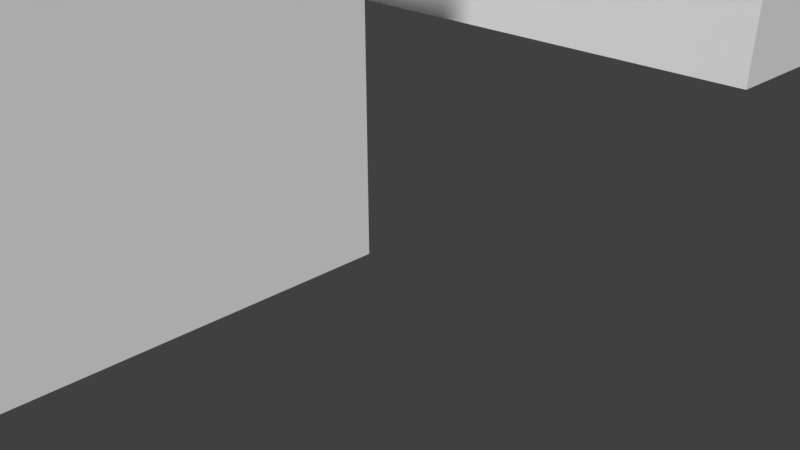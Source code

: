 # Source: spidersocket.blend  (saved by Blender 2.78.0; exported with 4.5.12 LTS)
import bpy
from mathutils import Matrix  # noqa: F401  (used for matrix-valued properties, if any)

bpy.ops.wm.read_factory_settings(use_empty=True)
scene = bpy.context.scene
scene.name = 'Scene'

# ---- collections
col_collection_1 = bpy.data.collections.new('Collection 1'); scene.collection.children.link(col_collection_1)

# ---- materials (node trees are filled in below, after node groups)
mat_material = bpy.data.materials.new('Material')
mat_material.alpha_threshold = 0.0
mat_material.use_transparent_shadow = False
mat_material.roughness = 0.5
mat_material.line_color = (0.0, 0.0, 0.0, 1.0)

# ---- material node trees

# ---- world
world_world = bpy.data.worlds.new('World'); scene.world = world_world
world_world.color = (0.05088, 0.05088, 0.05088)
world_world.use_sun_shadow = False
world_world.sun_shadow_jitter_overblur = 0.0
world_world.cycles.sampling_method = 'MANUAL'

# ---- cameras
cam_camera = bpy.data.cameras.new('Camera')
cam_camera.clip_end = 100.0
cam_camera.lens = 35.0
cam_camera.sensor_width = 32.0
cam_camera.sensor_height = 18.0
cam_camera.ortho_scale = 7.314
cam_camera.dof.focus_distance = 0.0
cam_camera.dof.aperture_fstop = 128.0

# ---- meshes
me_cube_001 = bpy.data.meshes.new('Cube.001')
me_cube_001.from_pydata([(-4.0, 2.0, 4.0), (-92.0, 2.0, 4.0), (-4.0, 2.0, 19.0), (-92.0, 2.0, 19.0), (-2.0, 9.0, 2.0), (-94.0, 9.0, 2.0), (-2.0, 9.0, 21.0), (-94.0, 9.0, 21.0), (-2.0, 11.0, 21.0), (-94.0, 11.0, 21.0), (-2.0, 1.907e-06, 21.0), (-94.0, 1.907e-06, 21.0), (-2.0, 11.0, 2.0), (-94.0, 11.0, 2.0), (-2.0, 1.907e-06, 2.0), (-94.0, 1.907e-06, 2.0), (-96.0, 11.0, 23.0), (-96.0, 1.907e-06, 23.0), (0.0, 1.907e-06, 21.0), (-92.0, 9.0, 19.0), (-92.0, 9.0, 4.0), (-96.0, 1.907e-06, 2.0), (-96.0, 1.907e-06, 21.0), (-96.0, 11.0, 2.0), (-96.0, 11.0, 21.0), (-4.0, 9.0, 19.0), (-4.0, 9.0, 4.0), (-2.0, 11.0, 23.0), (-94.0, 11.0, 23.0), (-2.0, 1.907e-06, 23.0), (-94.0, 1.907e-06, 23.0), (0.0, 1.907e-06, 2.0), (0.0, 11.0, 2.0), (0.0, 11.0, 21.0), (0.0, 11.0, 23.0), (0.0, 1.907e-06, 23.0), (-2.0, 1.907e-06, 0.0), (-94.0, 1.907e-06, 0.0), (-94.0, 11.0, 4.371e-08), (-2.0, 11.0, 4.371e-08), (-96.0, 1.907e-06, 0.0), (-96.0, 11.0, 4.371e-08), (0.0, 1.907e-06, 0.0), (0.0, 11.0, 4.371e-08)], [], [(26, 0, 2, 25), (2, 3, 19, 25), (4, 5, 20, 26), (25, 19, 7, 6), (20, 5, 7, 19), (31, 32, 33, 18), (8, 27, 34, 33), (26, 20, 1, 0), (36, 39, 43, 42), (1, 20, 19, 3), (23, 13, 38, 41), (12, 32, 43, 39), (10, 14, 31, 18), (39, 38, 13, 12), (28, 27, 8, 9), (11, 10, 29, 30), (12, 13, 5, 4), (6, 8, 12, 4), (0, 1, 3, 2), (5, 13, 9, 7), (15, 11, 22, 21), (27, 28, 30, 29), (21, 23, 41, 40), (31, 14, 36, 42), (15, 21, 40, 37), (29, 10, 18, 35), (24, 22, 17, 16), (36, 37, 38, 39), (30, 28, 16, 17), (28, 9, 24, 16), (32, 31, 42, 43), (11, 30, 17, 22), (9, 13, 23, 24), (18, 33, 34, 35), (27, 29, 35, 34), (12, 8, 33, 32), (38, 37, 40, 41), (6, 7, 9, 8), (24, 23, 21, 22), (10, 11, 15, 14), (14, 15, 37, 36), (4, 26, 25, 6)])
me_cube_001.materials.append(mat_material)
me_cube_001.use_remesh_preserve_volume = False
me_cube_001.use_remesh_preserve_attributes = False
me_cube_001.use_mirror_vertex_groups = False
me_cube_001.update()
me_cube = bpy.data.meshes.new('Cube')
me_cube.from_pydata([(-4.0, -2.0, 4.0), (-92.0, -2.0, 4.0), (-4.0, -2.0, 19.0), (-92.0, -2.0, 19.0), (-13.0, -2.0, 4.0), (-19.0, -2.0, 4.0), (-32.0, -2.0, 4.0), (-38.0, -2.0, 4.0), (-51.0, -2.0, 4.0), (-57.0, -2.0, 4.0), (-13.0, -2.0, 19.0), (-19.0, -2.0, 19.0), (-32.0, -2.0, 19.0), (-38.0, -2.0, 19.0), (-51.0, -2.0, 19.0), (-57.0, -2.0, 19.0), (-4.0, -27.0, 4.0), (-92.0, -27.0, 4.0), (-4.0, -27.0, 19.0), (-92.0, -27.0, 19.0), (-13.0, -27.0, 19.0), (-19.0, -27.0, 19.0), (-32.0, -27.0, 19.0), (-38.0, -27.0, 19.0), (-51.0, -27.0, 19.0), (-57.0, -27.0, 19.0), (-13.0, -27.0, 4.0), (-19.0, -27.0, 4.0), (-32.0, -27.0, 4.0), (-38.0, -27.0, 4.0), (-51.0, -27.0, 4.0), (-57.0, -27.0, 4.0), (-92.0, -12.0, 4.0), (-92.0, -12.0, 19.0), (-13.0, -12.0, 4.0), (-19.0, -12.0, 4.0), (-32.0, -12.0, 4.0), (-38.0, -12.0, 4.0), (-51.0, -12.0, 4.0), (-57.0, -12.0, 4.0), (-4.0, -12.0, 4.0), (-4.0, -12.0, 19.0), (-13.0, -12.0, 19.0), (-19.0, -12.0, 19.0), (-32.0, -12.0, 19.0), (-38.0, -12.0, 19.0), (-51.0, -12.0, 19.0), (-57.0, -12.0, 19.0), (-13.0, -27.0, 21.0), (-19.0, -27.0, 21.0), (-32.0, -27.0, 21.0), (-38.0, -27.0, 21.0), (-51.0, -27.0, 21.0), (-57.0, -27.0, 21.0), (-13.0, -12.0, 21.0), (-19.0, -12.0, 21.0), (-32.0, -12.0, 21.0), (-38.0, -12.0, 21.0), (-51.0, -12.0, 21.0), (-57.0, -12.0, 21.0), (-2.0, -27.0, 21.0), (-94.0, 0.0, 0.0), (-94.0, -27.0, 21.0), (0.0, 0.0, 21.0), (-13.0, 0.0, 21.0), (-19.0, 0.0, 21.0), (-32.0, 0.0, 21.0), (-38.0, 0.0, 21.0), (-51.0, 0.0, 21.0), (-57.0, 0.0, 21.0), (-2.0, 0.0, 21.0), (-94.0, 0.0, 21.0), (-2.0, -27.0, 2.0), (-94.0, -27.0, 2.0), (-13.0, 0.0, 2.0), (-19.0, 0.0, 2.0), (-32.0, 0.0, 2.0), (-38.0, 0.0, 2.0), (-51.0, 0.0, 2.0), (-57.0, 0.0, 2.0), (-2.0, 0.0, 2.0), (-94.0, 0.0, 2.0), (-13.0, -27.0, 2.0), (-19.0, -27.0, 2.0), (-32.0, -27.0, 2.0), (-38.0, -27.0, 2.0), (-51.0, -27.0, 2.0), (-57.0, -27.0, 2.0), (-4.0, -25.0, 4.0), (-4.0, -25.0, 19.0), (-13.0, -25.0, 19.0), (-57.0, -25.0, 19.0), (-92.0, -25.0, 4.0), (-92.0, -25.0, 19.0), (-13.0, -25.0, 4.0), (-19.0, -25.0, 4.0), (-32.0, -25.0, 4.0), (-38.0, -25.0, 4.0), (-51.0, -25.0, 4.0), (-57.0, -25.0, 4.0), (-13.0, -25.0, 21.0), (-57.0, -25.0, 21.0), (-2.0, -25.0, 21.0), (-94.0, -25.0, 21.0), (-2.0, -25.0, 2.0), (-94.0, -25.0, 2.0), (-13.0, -25.0, 2.0), (-19.0, -25.0, 2.0), (-32.0, -25.0, 2.0), (-38.0, -25.0, 2.0), (-51.0, -25.0, 2.0), (-57.0, -25.0, 2.0), (-19.0, -25.0, 19.0), (-32.0, -25.0, 19.0), (-19.0, -25.0, 21.0), (-32.0, -25.0, 21.0), (-38.0, -25.0, 19.0), (-51.0, -25.0, 19.0), (-38.0, -25.0, 21.0), (-51.0, -25.0, 21.0), (-19.0, -12.0, 23.0), (-13.0, -12.0, 23.0), (-38.0, -12.0, 23.0), (-32.0, -12.0, 23.0), (-57.0, -12.0, 23.0), (-51.0, -12.0, 23.0), (-2.0, -12.0, 23.0), (-94.0, -12.0, 23.0), (-19.0, 0.0, 23.0), (-13.0, 0.0, 23.0), (-38.0, 0.0, 23.0), (-32.0, 0.0, 23.0), (-57.0, 0.0, 23.0), (-51.0, 0.0, 23.0), (-2.0, 0.0, 23.0), (-94.0, 0.0, 23.0), (-13.0, -25.0, 23.0), (-57.0, -25.0, 23.0), (-2.0, -25.0, 23.0), (-94.0, -25.0, 23.0), (-19.0, -25.0, 23.0), (-32.0, -25.0, 23.0), (-38.0, -25.0, 23.0), (-51.0, -25.0, 23.0), (-96.0, -12.0, 23.0), (-96.0, -12.0, 21.0), (-96.0, 0.0, 21.0), (-96.0, -25.0, 21.0), (-96.0, -25.0, 23.0), (-96.0, -12.0, 2.0), (-96.0, 0.0, 2.0), (-96.0, -25.0, 2.0), (-96.0, 0.0, 23.0), (0.0, -12.0, 21.0), (0.0, 0.0, 2.0), (0.0, -12.0, 2.0), (0.0, -25.0, 21.0), (0.0, -25.0, 2.0), (0.0, 0.0, 23.0), (0.0, -12.0, 23.0), (0.0, -25.0, 23.0), (-96.0, 0.0, 0.0), (-19.0, 0.0, 0.0), (-13.0, 0.0, 0.0), (-38.0, 0.0, 0.0), (-32.0, 0.0, 0.0), (-57.0, 0.0, 0.0), (-51.0, 0.0, 0.0), (-2.0, 0.0, 0.0), (-94.0, -12.0, 0.0), (-2.0, -12.0, 0.0), (-13.0, -12.0, 0.0), (-19.0, -12.0, 0.0), (-32.0, -12.0, 0.0), (-38.0, -12.0, 0.0), (-51.0, -12.0, 0.0), (-57.0, -12.0, 0.0), (-2.0, -25.0, -4.371e-08), (-94.0, -25.0, -4.371e-08), (-13.0, -25.0, -4.371e-08), (-19.0, -25.0, -4.371e-08), (-32.0, -25.0, -4.371e-08), (-38.0, -25.0, -4.371e-08), (-51.0, -25.0, -4.371e-08), (-57.0, -25.0, -4.371e-08), (-96.0, -12.0, 0.0), (-96.0, -25.0, -4.371e-08), (0.0, 0.0, 0.0), (0.0, -12.0, 0.0), (0.0, -25.0, -4.371e-08), (-16.0, -2.0, 4.0), (-16.0, -2.0, 19.0), (-16.0, -27.0, 4.0), (-16.0, -12.0, 19.0), (-16.0, -12.0, 4.0), (-16.0, -12.0, 21.0), (-16.0, 0.0, 21.0), (-16.0, 0.0, 2.0), (-16.0, -27.0, 2.0), (-16.0, -25.0, 2.0), (-16.0, -25.0, 4.0), (-16.0, -12.0, 23.0), (-16.0, 0.0, 23.0), (-16.0, 0.0, 0.0), (-16.0, -12.0, 0.0), (-16.0, -25.0, -4.371e-08), (-24.0, -2.0, 4.0), (-24.0, -2.0, 19.0), (-24.0, -27.0, 4.0), (-24.0, -27.0, 19.0), (-24.0, -12.0, 19.0), (-24.0, -12.0, 4.0), (-24.0, -27.0, 21.0), (-24.0, 0.0, 21.0), (-24.0, 0.0, 2.0), (-24.0, -27.0, 2.0), (-24.0, -25.0, 2.0), (-24.0, -25.0, 4.0), (-24.0, -25.0, 21.0), (-24.0, -25.0, 19.0), (-24.0, -12.0, 23.0), (-24.0, 0.0, 23.0), (-24.0, -25.0, 23.0), (-24.0, 0.0, 0.0), (-24.0, -12.0, 0.0), (-24.0, -25.0, -4.371e-08), (-4.0, -2.0, 7.0), (-92.0, -2.0, 7.0), (-13.0, -2.0, 7.0), (-19.0, -2.0, 7.0), (-32.0, -2.0, 7.0), (-38.0, -2.0, 7.0), (-51.0, -2.0, 7.0), (-57.0, -2.0, 7.0), (-92.0, -27.0, 7.0), (-4.0, -27.0, 7.0), (-4.0, -12.0, 7.0), (-92.0, -12.0, 7.0), (-94.0, 0.0, 7.0), (-32.0, 0.0, 7.0), (-38.0, 0.0, 7.0), (-2.0, -27.0, 7.0), (-51.0, 0.0, 7.0), (-57.0, 0.0, 7.0), (-2.0, 0.0, 7.0), (-19.0, 0.0, 7.0), (-94.0, -27.0, 7.0), (-13.0, 0.0, 7.0), (-94.0, -25.0, 7.0), (-2.0, -25.0, 7.0), (-92.0, -25.0, 7.0), (-4.0, -25.0, 7.0), (-96.0, 0.0, 7.0), (-96.0, -12.0, 7.0), (-96.0, -25.0, 7.0), (0.0, -12.0, 7.0), (0.0, 0.0, 7.0), (0.0, -25.0, 7.0), (-16.0, 0.0, 7.0), (-16.0, -2.0, 7.0), (-24.0, 0.0, 7.0), (-24.0, -2.0, 7.0), (-38.0, 4.768e-07, 4.0), (-57.0, 4.768e-07, 4.0), (-2.0, 4.768e-07, 4.0), (-94.0, -27.0, 4.0), (-13.0, 4.768e-07, 4.0), (-96.0, -12.0, 4.0), (0.0, -12.0, 4.0), (0.0, 4.768e-07, 4.0), (-94.0, 4.768e-07, 4.0), (-32.0, 4.768e-07, 4.0), (-2.0, -27.0, 4.0), (-51.0, 4.768e-07, 4.0), (-19.0, 4.768e-07, 4.0), (-94.0, -25.0, 4.0), (-2.0, -25.0, 4.0), (-96.0, 4.768e-07, 4.0), (-96.0, -25.0, 4.0), (0.0, -25.0, 4.0), (-16.0, 4.768e-07, 4.0), (-24.0, 4.768e-07, 4.0)], [], [(237, 227, 3, 33), (98, 99, 31, 30), (97, 98, 30, 29), (96, 97, 29, 28), (217, 96, 28, 208), (200, 95, 27, 192), (88, 94, 26, 16), (17, 73, 87, 31), (116, 23, 24, 117), (116, 118, 51, 23), (219, 209, 22, 113), (44, 56, 57, 45), (89, 18, 20, 90), (251, 235, 18, 89), (91, 25, 19, 93), (99, 92, 17, 31), (9, 1, 32, 39), (15, 47, 33, 3), (226, 236, 41, 2), (2, 41, 42, 10), (191, 193, 43, 11), (207, 210, 44, 12), (12, 44, 45, 13), (13, 45, 46, 14), (14, 46, 47, 15), (0, 4, 34, 40), (190, 5, 35, 194), (206, 6, 36, 211), (6, 7, 37, 36), (7, 8, 38, 37), (8, 9, 39, 38), (250, 237, 33, 93), (90, 100, 54, 42), (193, 195, 55, 43), (117, 119, 58, 46), (46, 58, 59, 47), (112, 114, 49, 21), (234, 19, 62, 246), (91, 101, 53, 25), (19, 25, 53, 62), (113, 115, 56, 44), (70, 64, 129, 134), (103, 101, 137, 139), (195, 54, 121, 201), (101, 103, 62, 53), (213, 66, 131, 221), (216, 108, 181, 225), (67, 68, 133, 130), (119, 118, 142, 143), (68, 69, 132, 133), (108, 109, 182, 181), (218, 114, 140, 222), (135, 71, 146, 152), (271, 76, 77, 262), (134, 126, 159, 158), (273, 78, 79, 263), (262, 77, 78, 273), (138, 102, 156, 160), (281, 214, 76, 271), (275, 105, 73, 265), (264, 80, 74, 266), (20, 18, 60, 48), (263, 79, 81, 270), (280, 197, 75, 274), (104, 72, 82, 106), (199, 198, 83, 107), (216, 215, 84, 108), (108, 84, 85, 109), (109, 85, 86, 110), (110, 86, 87, 111), (111, 87, 73, 105), (214, 75, 162, 223), (149, 150, 161, 185), (109, 110, 183, 182), (78, 77, 164, 167), (154, 155, 188, 187), (110, 111, 184, 183), (79, 78, 167, 166), (16, 72, 272), (31, 87, 86, 30), (30, 86, 85, 29), (29, 85, 84, 28), (208, 215, 83, 27), (192, 198, 82, 26), (26, 82, 72, 16), (209, 21, 49, 212), (24, 23, 51, 52), (77, 76, 165, 164), (111, 105, 178, 184), (80, 154, 187, 168), (197, 74, 163, 203), (151, 149, 185, 186), (104, 106, 179, 177), (157, 104, 177, 189), (270, 81, 150, 277), (272, 72, 104, 276), (58, 119, 143, 125), (48, 60, 102, 100), (47, 59, 101, 91), (20, 48, 100, 90), (234, 250, 93, 19), (39, 32, 92, 99), (47, 91, 93, 33), (236, 251, 89, 41), (41, 89, 90, 42), (40, 34, 94, 88), (194, 35, 95, 200), (211, 36, 96, 217), (36, 37, 97, 96), (37, 38, 98, 97), (38, 39, 99, 98), (212, 218, 115, 50), (22, 50, 115, 113), (43, 55, 114, 112), (210, 219, 113, 44), (51, 118, 119, 52), (24, 52, 119, 117), (45, 57, 118, 116), (45, 116, 117, 46), (142, 122, 125, 143), (222, 220, 123, 141), (136, 138, 126, 121), (124, 132, 135, 127), (123, 131, 130, 122), (126, 134, 129, 121), (220, 221, 131, 123), (122, 130, 133, 125), (125, 133, 132, 124), (201, 202, 128, 120), (124, 127, 139, 137), (57, 56, 123, 122), (100, 102, 138, 136), (69, 71, 135, 132), (54, 100, 136, 121), (59, 58, 125, 124), (114, 55, 120, 140), (101, 59, 124, 137), (196, 65, 128, 202), (118, 57, 122, 142), (56, 115, 141, 123), (126, 138, 160, 159), (127, 135, 152, 144), (66, 67, 130, 131), (145, 147, 148, 144), (277, 150, 149, 267), (267, 149, 151, 278), (146, 145, 144, 152), (248, 103, 147, 254), (103, 139, 148, 147), (139, 127, 144, 148), (105, 151, 186, 178), (153, 63, 158, 159), (279, 157, 155, 268), (268, 155, 154, 269), (156, 153, 159, 160), (155, 157, 189, 188), (70, 134, 158, 63), (244, 70, 63, 256), (276, 104, 157, 279), (177, 170, 188, 189), (61, 169, 185, 161), (168, 170, 171, 163), (203, 204, 172, 162), (223, 224, 173, 165), (165, 173, 174, 164), (164, 174, 175, 167), (167, 175, 176, 166), (166, 176, 169, 61), (176, 184, 178, 169), (175, 183, 184, 176), (174, 182, 183, 175), (173, 181, 182, 174), (224, 225, 181, 173), (204, 205, 180, 172), (170, 177, 179, 171), (169, 178, 186, 185), (170, 168, 187, 188), (74, 80, 168, 163), (150, 81, 61, 161), (199, 107, 180, 205), (81, 79, 166, 61), (106, 199, 205, 179), (171, 179, 205, 204), (163, 171, 204, 203), (64, 196, 202, 129), (121, 129, 202, 201), (34, 194, 200, 94), (75, 197, 203, 162), (27, 83, 198, 192), (106, 82, 198, 199), (266, 74, 197, 280), (55, 195, 201, 120), (42, 54, 195, 193), (4, 190, 194, 34), (10, 42, 193, 191), (94, 200, 192, 26), (172, 180, 225, 224), (162, 172, 224, 223), (120, 128, 221, 220), (140, 120, 220, 222), (43, 112, 219, 210), (49, 114, 218, 212), (35, 211, 217, 95), (22, 209, 212, 50), (28, 84, 215, 208), (76, 214, 223, 165), (107, 83, 215, 216), (274, 75, 214, 281), (115, 218, 222, 141), (107, 216, 225, 180), (65, 213, 221, 128), (5, 206, 211, 35), (11, 43, 210, 207), (112, 21, 209, 219), (95, 217, 208, 27), (11, 207, 261, 229), (65, 245, 260, 213), (10, 191, 259, 228), (64, 247, 258, 196), (102, 249, 257, 156), (264, 244, 256, 269), (153, 255, 256, 63), (156, 257, 255, 153), (275, 248, 254, 278), (145, 253, 254, 147), (146, 252, 253, 145), (40, 88, 251, 236), (17, 92, 250, 234), (60, 241, 249, 102), (71, 238, 252, 146), (18, 235, 241, 60), (196, 258, 245, 65), (69, 243, 238, 71), (70, 244, 247, 64), (103, 248, 246, 62), (213, 260, 239, 66), (67, 240, 242, 68), (68, 242, 243, 69), (66, 239, 240, 67), (17, 234, 246, 265), (92, 32, 237, 250), (0, 40, 236, 226), (88, 16, 235, 251), (14, 15, 233, 232), (13, 14, 232, 231), (12, 13, 231, 230), (207, 12, 230, 261), (191, 11, 229, 259), (2, 10, 228, 226), (15, 3, 227, 233), (32, 1, 227, 237), (17, 265, 73), (105, 275, 278, 151), (80, 264, 269, 154), (229, 245, 258, 259), (261, 260, 245, 229), (228, 259, 190, 4), (247, 266, 280, 258), (249, 276, 279, 257), (255, 268, 269, 256), (257, 279, 268, 255), (253, 267, 278, 254), (252, 277, 267, 253), (241, 272, 276, 249), (238, 270, 277, 252), (235, 16, 272, 241), (206, 281, 260, 261), (243, 263, 270, 238), (244, 264, 266, 247), (248, 275, 265, 246), (260, 281, 271, 239), (240, 262, 273, 242), (242, 273, 263, 243), (239, 271, 262, 240), (232, 233, 9, 8), (231, 232, 8, 7), (230, 231, 7, 6), (261, 230, 6, 206), (5, 274, 281, 206), (226, 228, 4, 0), (233, 227, 1, 9), (259, 258, 280, 190), (190, 280, 274, 5)])
me_cube.materials.append(mat_material)
me_cube.use_remesh_preserve_volume = False
me_cube.use_remesh_preserve_attributes = False
me_cube.use_mirror_vertex_groups = False
me_cube.update()

# ---- objects
ob_b = bpy.data.objects.new('B', me_cube_001)
ob_a = bpy.data.objects.new('A', me_cube)
ob_camera = bpy.data.objects.new('Camera', cam_camera)

# ---- transforms, parenting, visibility, modifiers, constraints
ob_b.location = (0.0, 0.0, 0.0)
ob_b.rotation_euler = (1.571, -0.0, 0.0)
ob_b.lock_rotations_4d = False
ob_b.empty_display_type = 'ARROWS'
ob_b.lineart.crease_threshold = 0.0
ob_a.location = (0.0, 10.0, 0.0)
ob_a.rotation_euler = (-1.571, -0.0, 0.0)
ob_a.lock_rotations_4d = False
ob_a.empty_display_type = 'ARROWS'
ob_a.lineart.crease_threshold = 0.0
ob_camera.location = (7.481, -6.508, 5.344)
ob_camera.rotation_euler = (1.109, 0.0, 0.8149)
ob_camera.lock_rotations_4d = False
ob_camera.empty_display_type = 'ARROWS'
ob_camera.color = (0.0, 0.0, 0.0, 0.0)
ob_camera.display_type = 'WIRE'
ob_camera.lineart.crease_threshold = 0.0

# ---- collection membership
col_collection_1.objects.link(ob_b)
col_collection_1.objects.link(ob_a)
col_collection_1.objects.link(ob_camera)

# ---- scene / render settings (as saved in the file)
scene.camera = ob_camera
scene.frame_start = 1; scene.frame_end = 250; scene.frame_set(1)
scene.render.engine = 'BLENDER_EEVEE_NEXT'
scene.render.resolution_percentage = 50
scene.render.dither_intensity = 0.0
scene.cycles.use_denoising = False
scene.cycles.samples = 128
scene.cycles.sampling_pattern = 'TABULATED_SOBOL'
scene.cycles.light_sampling_threshold = 0.0
scene.cycles.use_adaptive_sampling = False
scene.cycles.use_light_tree = False
scene.cycles.blur_glossy = 0.0
scene.cycles.sample_clamp_indirect = 0.0
scene.view_settings.view_transform = 'Standard'
bpy.context.view_layer.update()

# ---- added for rendering (the .blend has no usable light): sun
light_auto_sun = bpy.data.lights.new('AutoSun', 'SUN')
light_auto_sun.energy = 3.0
light_auto_sun.angle = 0.0523599
ob_auto_sun = bpy.data.objects.new('AutoSun', light_auto_sun)
scene.collection.objects.link(ob_auto_sun)
ob_auto_sun.rotation_euler = (0.872665, 0.174533, 0.523599)
bpy.context.view_layer.update()
